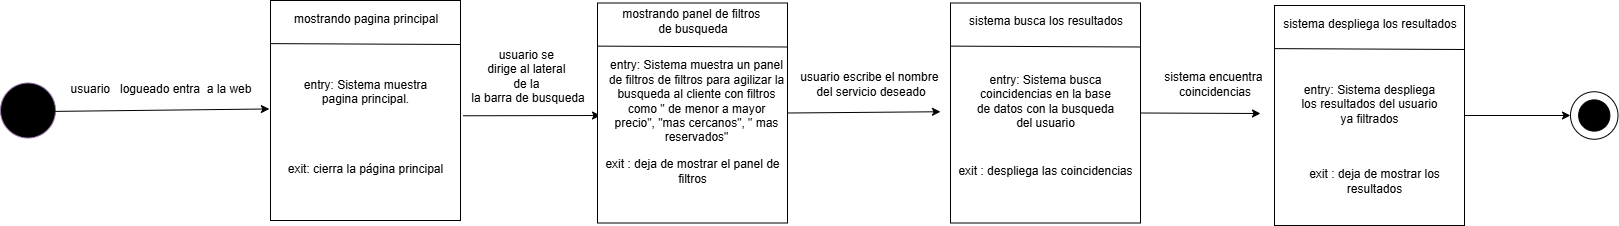

The diagram above was exported from draw.io. Its source (the exported page's mxGraphModel, read from the mxfile embedded in the PNG):
<mxGraphModel dx="824" dy="450" grid="1" gridSize="10" guides="1" tooltips="1" connect="1" arrows="1" fold="1" page="1" pageScale="1" pageWidth="827" pageHeight="1169" math="0" shadow="0">
  <root>
    <mxCell id="0" />
    <mxCell id="1" parent="0" />
    <mxCell id="9iYo9alZooGU6_4Hx8on-2" value="" style="ellipse;whiteSpace=wrap;html=1;aspect=fixed;fillColor=#000000;strokeColor=#9673a6;" parent="1" vertex="1">
      <mxGeometry x="380" y="307.5" width="55" height="55" as="geometry" />
    </mxCell>
    <mxCell id="9iYo9alZooGU6_4Hx8on-3" value="" style="rounded=0;whiteSpace=wrap;html=1;" parent="1" vertex="1">
      <mxGeometry x="650" y="225" width="190" height="220" as="geometry" />
    </mxCell>
    <mxCell id="9iYo9alZooGU6_4Hx8on-4" value="entry: Sistema muestra pagina principal.&lt;div&gt;&lt;br style=&quot;text-align: left;&quot;&gt;&lt;/div&gt;" style="text;html=1;align=center;verticalAlign=middle;whiteSpace=wrap;rounded=0;" parent="1" vertex="1">
      <mxGeometry x="675" y="307.5" width="140" height="30" as="geometry" />
    </mxCell>
    <mxCell id="9iYo9alZooGU6_4Hx8on-5" value="&lt;span style=&quot;text-align: left;&quot;&gt;exit: cierra la página principal&lt;/span&gt;" style="text;html=1;align=center;verticalAlign=middle;whiteSpace=wrap;rounded=0;" parent="1" vertex="1">
      <mxGeometry x="650" y="377.5" width="190" height="30" as="geometry" />
    </mxCell>
    <mxCell id="9iYo9alZooGU6_4Hx8on-6" value="" style="endArrow=none;html=1;rounded=0;exitX=0.002;exitY=0.196;exitDx=0;exitDy=0;exitPerimeter=0;entryX=1.001;entryY=0.2;entryDx=0;entryDy=0;entryPerimeter=0;" parent="1" source="9iYo9alZooGU6_4Hx8on-3" target="9iYo9alZooGU6_4Hx8on-3" edge="1">
      <mxGeometry width="50" height="50" relative="1" as="geometry">
        <mxPoint x="790" y="437.5" as="sourcePoint" />
        <mxPoint x="840" y="387.5" as="targetPoint" />
      </mxGeometry>
    </mxCell>
    <mxCell id="9iYo9alZooGU6_4Hx8on-7" value="mostrando pagina principal" style="text;html=1;align=center;verticalAlign=middle;resizable=0;points=[];autosize=1;strokeColor=none;fillColor=none;" parent="1" vertex="1">
      <mxGeometry x="660" y="227.5" width="170" height="30" as="geometry" />
    </mxCell>
    <mxCell id="9iYo9alZooGU6_4Hx8on-8" value="" style="endArrow=classic;html=1;rounded=0;exitX=0.993;exitY=0.516;exitDx=0;exitDy=0;exitPerimeter=0;entryX=-0.006;entryY=0.493;entryDx=0;entryDy=0;entryPerimeter=0;" parent="1" source="9iYo9alZooGU6_4Hx8on-2" target="9iYo9alZooGU6_4Hx8on-3" edge="1">
      <mxGeometry width="50" height="50" relative="1" as="geometry">
        <mxPoint x="630" y="337.5" as="sourcePoint" />
        <mxPoint x="680" y="287.5" as="targetPoint" />
      </mxGeometry>
    </mxCell>
    <mxCell id="9iYo9alZooGU6_4Hx8on-9" value="usuario&amp;nbsp; &amp;nbsp;logueado entra&amp;nbsp; a la web" style="text;html=1;align=center;verticalAlign=middle;resizable=0;points=[];autosize=1;strokeColor=none;fillColor=none;" parent="1" vertex="1">
      <mxGeometry x="440" y="297.5" width="200" height="30" as="geometry" />
    </mxCell>
    <mxCell id="9iYo9alZooGU6_4Hx8on-10" value="" style="endArrow=classic;html=1;rounded=0;exitX=1.014;exitY=0.524;exitDx=0;exitDy=0;exitPerimeter=0;" parent="1" source="9iYo9alZooGU6_4Hx8on-3" edge="1">
      <mxGeometry width="50" height="50" relative="1" as="geometry">
        <mxPoint x="880" y="355" as="sourcePoint" />
        <mxPoint x="980" y="340" as="targetPoint" />
      </mxGeometry>
    </mxCell>
    <mxCell id="9iYo9alZooGU6_4Hx8on-11" value="usuario se&amp;nbsp;&lt;div&gt;dirige&amp;nbsp;&lt;span style=&quot;background-color: transparent; color: light-dark(rgb(0, 0, 0), rgb(255, 255, 255));&quot;&gt;al lateral&amp;nbsp;&lt;/span&gt;&lt;div&gt;&lt;span style=&quot;background-color: transparent; color: light-dark(rgb(0, 0, 0), rgb(255, 255, 255));&quot;&gt;de la&amp;nbsp;&lt;/span&gt;&lt;div&gt;&lt;span style=&quot;background-color: transparent; color: light-dark(rgb(0, 0, 0), rgb(255, 255, 255));&quot;&gt;&amp;nbsp;la barra de busqueda&amp;nbsp;&lt;/span&gt;&lt;/div&gt;&lt;/div&gt;&lt;/div&gt;" style="text;html=1;align=center;verticalAlign=middle;resizable=0;points=[];autosize=1;strokeColor=none;fillColor=none;" parent="1" vertex="1">
      <mxGeometry x="837" y="265" width="140" height="70" as="geometry" />
    </mxCell>
    <mxCell id="9iYo9alZooGU6_4Hx8on-12" value="" style="rounded=0;whiteSpace=wrap;html=1;" parent="1" vertex="1">
      <mxGeometry x="977" y="227.5" width="190" height="220" as="geometry" />
    </mxCell>
    <mxCell id="9iYo9alZooGU6_4Hx8on-13" value="entry: Sistema muestra un panel de filtros de filtros para agilizar la busqueda al cliente con filtros como &quot; de menor a mayor precio&quot;, &quot;mas cercanos&quot;, &quot; mas reservados&quot;" style="text;html=1;align=center;verticalAlign=middle;whiteSpace=wrap;rounded=0;" parent="1" vertex="1">
      <mxGeometry x="987" y="310" width="178" height="30" as="geometry" />
    </mxCell>
    <mxCell id="9iYo9alZooGU6_4Hx8on-14" value="&lt;span style=&quot;text-align: left;&quot;&gt;exit : deja de mostrar el panel de filtros&lt;/span&gt;" style="text;html=1;align=center;verticalAlign=middle;whiteSpace=wrap;rounded=0;" parent="1" vertex="1">
      <mxGeometry x="977" y="380" width="190" height="30" as="geometry" />
    </mxCell>
    <mxCell id="9iYo9alZooGU6_4Hx8on-15" value="" style="endArrow=none;html=1;rounded=0;exitX=0.002;exitY=0.196;exitDx=0;exitDy=0;exitPerimeter=0;entryX=1.001;entryY=0.2;entryDx=0;entryDy=0;entryPerimeter=0;" parent="1" source="9iYo9alZooGU6_4Hx8on-12" target="9iYo9alZooGU6_4Hx8on-12" edge="1">
      <mxGeometry width="50" height="50" relative="1" as="geometry">
        <mxPoint x="1117" y="440" as="sourcePoint" />
        <mxPoint x="1167" y="390" as="targetPoint" />
      </mxGeometry>
    </mxCell>
    <mxCell id="9iYo9alZooGU6_4Hx8on-16" value="mostrando panel de filtros&amp;nbsp;&lt;div&gt;de busqueda&lt;/div&gt;" style="text;html=1;align=center;verticalAlign=middle;resizable=0;points=[];autosize=1;strokeColor=none;fillColor=none;" parent="1" vertex="1">
      <mxGeometry x="992" y="225" width="160" height="40" as="geometry" />
    </mxCell>
    <mxCell id="9iYo9alZooGU6_4Hx8on-32" value="" style="endArrow=classic;html=1;rounded=0;exitX=1;exitY=0.5;exitDx=0;exitDy=0;entryX=0;entryY=0.5;entryDx=0;entryDy=0;" parent="1" source="9iYo9alZooGU6_4Hx8on-12" edge="1">
      <mxGeometry width="50" height="50" relative="1" as="geometry">
        <mxPoint x="1270" y="380" as="sourcePoint" />
        <mxPoint x="1320" y="336.25" as="targetPoint" />
      </mxGeometry>
    </mxCell>
    <mxCell id="9iYo9alZooGU6_4Hx8on-34" value="" style="rounded=0;whiteSpace=wrap;html=1;" parent="1" vertex="1">
      <mxGeometry x="1330" y="227.5" width="190" height="220" as="geometry" />
    </mxCell>
    <mxCell id="9iYo9alZooGU6_4Hx8on-35" value="entry: Sistema busca coincidencias en la base de datos con la busqueda del usuario" style="text;html=1;align=center;verticalAlign=middle;whiteSpace=wrap;rounded=0;" parent="1" vertex="1">
      <mxGeometry x="1355" y="310" width="140" height="30" as="geometry" />
    </mxCell>
    <mxCell id="9iYo9alZooGU6_4Hx8on-36" value="&lt;span style=&quot;text-align: left;&quot;&gt;exit : despliega las coincidencias&lt;/span&gt;" style="text;html=1;align=center;verticalAlign=middle;whiteSpace=wrap;rounded=0;" parent="1" vertex="1">
      <mxGeometry x="1330" y="380" width="190" height="30" as="geometry" />
    </mxCell>
    <mxCell id="9iYo9alZooGU6_4Hx8on-37" value="" style="endArrow=none;html=1;rounded=0;exitX=0.002;exitY=0.196;exitDx=0;exitDy=0;exitPerimeter=0;entryX=1.001;entryY=0.2;entryDx=0;entryDy=0;entryPerimeter=0;" parent="1" source="9iYo9alZooGU6_4Hx8on-34" target="9iYo9alZooGU6_4Hx8on-34" edge="1">
      <mxGeometry width="50" height="50" relative="1" as="geometry">
        <mxPoint x="1470" y="440" as="sourcePoint" />
        <mxPoint x="1520" y="390" as="targetPoint" />
      </mxGeometry>
    </mxCell>
    <mxCell id="9iYo9alZooGU6_4Hx8on-38" value="sistema busca los resultados" style="text;html=1;align=center;verticalAlign=middle;resizable=0;points=[];autosize=1;strokeColor=none;fillColor=none;" parent="1" vertex="1">
      <mxGeometry x="1335" y="230" width="180" height="30" as="geometry" />
    </mxCell>
    <mxCell id="9iYo9alZooGU6_4Hx8on-39" value="usuario escribe el nombre&amp;nbsp;&lt;div&gt;del servicio deseado&lt;/div&gt;" style="text;html=1;align=center;verticalAlign=middle;resizable=0;points=[];autosize=1;strokeColor=none;fillColor=none;" parent="1" vertex="1">
      <mxGeometry x="1170" y="287.5" width="160" height="40" as="geometry" />
    </mxCell>
    <mxCell id="9iYo9alZooGU6_4Hx8on-48" value="" style="endArrow=classic;html=1;rounded=0;exitX=1;exitY=0.5;exitDx=0;exitDy=0;" parent="1" source="9iYo9alZooGU6_4Hx8on-34" edge="1">
      <mxGeometry width="50" height="50" relative="1" as="geometry">
        <mxPoint x="1560" y="370" as="sourcePoint" />
        <mxPoint x="1640" y="338" as="targetPoint" />
      </mxGeometry>
    </mxCell>
    <mxCell id="9iYo9alZooGU6_4Hx8on-49" value="sistema encuentra&amp;nbsp;&lt;div&gt;coincidencias&lt;/div&gt;" style="text;html=1;align=center;verticalAlign=middle;resizable=0;points=[];autosize=1;strokeColor=none;fillColor=none;" parent="1" vertex="1">
      <mxGeometry x="1534" y="287.5" width="120" height="40" as="geometry" />
    </mxCell>
    <mxCell id="9iYo9alZooGU6_4Hx8on-50" value="" style="rounded=0;whiteSpace=wrap;html=1;" parent="1" vertex="1">
      <mxGeometry x="1654" y="230" width="190" height="220" as="geometry" />
    </mxCell>
    <mxCell id="9iYo9alZooGU6_4Hx8on-51" value="entry: Sistema despliega los resultados del usuario ya filtrados" style="text;html=1;align=center;verticalAlign=middle;whiteSpace=wrap;rounded=0;" parent="1" vertex="1">
      <mxGeometry x="1679" y="312.5" width="140" height="30" as="geometry" />
    </mxCell>
    <mxCell id="9iYo9alZooGU6_4Hx8on-53" value="" style="endArrow=none;html=1;rounded=0;exitX=0.002;exitY=0.196;exitDx=0;exitDy=0;exitPerimeter=0;entryX=1.001;entryY=0.2;entryDx=0;entryDy=0;entryPerimeter=0;" parent="1" source="9iYo9alZooGU6_4Hx8on-50" target="9iYo9alZooGU6_4Hx8on-50" edge="1">
      <mxGeometry width="50" height="50" relative="1" as="geometry">
        <mxPoint x="1794" y="442.5" as="sourcePoint" />
        <mxPoint x="1844" y="392.5" as="targetPoint" />
      </mxGeometry>
    </mxCell>
    <mxCell id="9iYo9alZooGU6_4Hx8on-54" value="sistema despliega los resultados" style="text;html=1;align=center;verticalAlign=middle;resizable=0;points=[];autosize=1;strokeColor=none;fillColor=none;" parent="1" vertex="1">
      <mxGeometry x="1649" y="232.5" width="200" height="30" as="geometry" />
    </mxCell>
    <mxCell id="9iYo9alZooGU6_4Hx8on-52" value="&lt;span style=&quot;text-align: left;&quot;&gt;exit : deja de mostrar los resultados&lt;/span&gt;" style="text;html=1;align=center;verticalAlign=middle;whiteSpace=wrap;rounded=0;" parent="1" vertex="1">
      <mxGeometry x="1659" y="390" width="190" height="30" as="geometry" />
    </mxCell>
    <mxCell id="9iYo9alZooGU6_4Hx8on-57" value="" style="endArrow=classic;html=1;rounded=0;exitX=1;exitY=0.5;exitDx=0;exitDy=0;" parent="1" source="9iYo9alZooGU6_4Hx8on-50" edge="1">
      <mxGeometry width="50" height="50" relative="1" as="geometry">
        <mxPoint x="1730" y="430" as="sourcePoint" />
        <mxPoint x="1950" y="340" as="targetPoint" />
      </mxGeometry>
    </mxCell>
    <mxCell id="9iYo9alZooGU6_4Hx8on-58" value="c" style="ellipse;whiteSpace=wrap;html=1;aspect=fixed;" parent="1" vertex="1">
      <mxGeometry x="1950" y="316.25" width="47.5" height="47.5" as="geometry" />
    </mxCell>
    <mxCell id="9iYo9alZooGU6_4Hx8on-59" value="" style="ellipse;whiteSpace=wrap;html=1;aspect=fixed;fillColor=#000000;" parent="1" vertex="1">
      <mxGeometry x="1958.1299999999999" y="324.38" width="31.25" height="31.25" as="geometry" />
    </mxCell>
  </root>
</mxGraphModel>